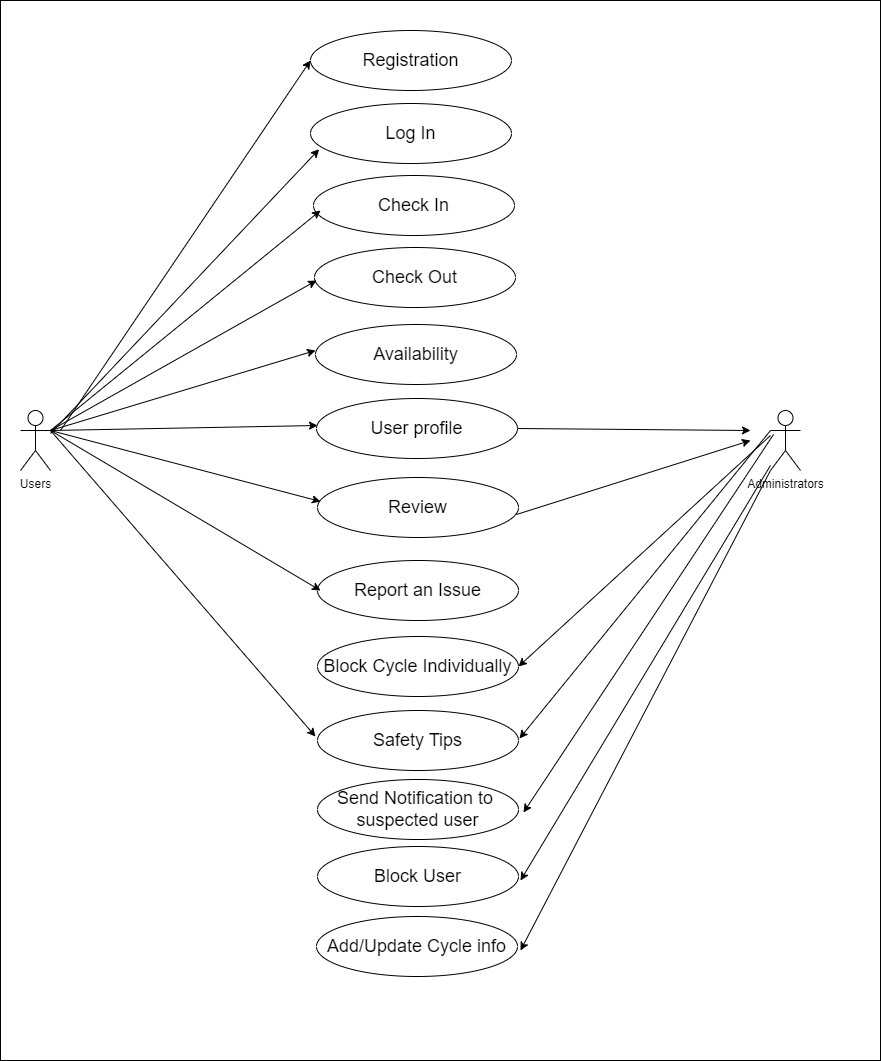

The diagram above was exported from draw.io. Its source (the exported page's mxGraphModel, read from the mxfile embedded in the PNG):
<mxGraphModel dx="2200" dy="1115" grid="1" gridSize="10" guides="1" tooltips="1" connect="1" arrows="1" fold="1" page="1" pageScale="1" pageWidth="850" pageHeight="1100" math="0" shadow="0">
  <root>
    <mxCell id="0" />
    <mxCell id="1" parent="0" />
    <mxCell id="caMhjH8Ypx4F34BWS6bG-10" value="" style="rounded=0;whiteSpace=wrap;html=1;" parent="1" vertex="1">
      <mxGeometry x="10" y="10" width="880" height="1060" as="geometry" />
    </mxCell>
    <mxCell id="caMhjH8Ypx4F34BWS6bG-12" value="&lt;font style=&quot;font-size: 18px;&quot;&gt;Registration&lt;/font&gt;" style="ellipse;whiteSpace=wrap;html=1;" parent="1" vertex="1">
      <mxGeometry x="320" y="40" width="201" height="60" as="geometry" />
    </mxCell>
    <mxCell id="caMhjH8Ypx4F34BWS6bG-13" value="&lt;font style=&quot;font-size: 18px;&quot;&gt;Log In&lt;/font&gt;" style="ellipse;whiteSpace=wrap;html=1;" parent="1" vertex="1">
      <mxGeometry x="320" y="113" width="201" height="60" as="geometry" />
    </mxCell>
    <mxCell id="caMhjH8Ypx4F34BWS6bG-14" value="&lt;font style=&quot;font-size: 18px;&quot;&gt;Check In&lt;/font&gt;" style="ellipse;whiteSpace=wrap;html=1;" parent="1" vertex="1">
      <mxGeometry x="323" y="185" width="201" height="60" as="geometry" />
    </mxCell>
    <mxCell id="caMhjH8Ypx4F34BWS6bG-15" value="&lt;font style=&quot;font-size: 18px;&quot;&gt;Check Out&lt;/font&gt;" style="ellipse;whiteSpace=wrap;html=1;" parent="1" vertex="1">
      <mxGeometry x="324" y="257" width="201" height="60" as="geometry" />
    </mxCell>
    <mxCell id="caMhjH8Ypx4F34BWS6bG-16" value="&lt;font style=&quot;font-size: 18px;&quot;&gt;Availability&lt;/font&gt;" style="ellipse;whiteSpace=wrap;html=1;" parent="1" vertex="1">
      <mxGeometry x="325" y="334" width="201" height="60" as="geometry" />
    </mxCell>
    <mxCell id="caMhjH8Ypx4F34BWS6bG-17" value="&lt;font style=&quot;font-size: 18px;&quot;&gt;User profile&lt;/font&gt;" style="ellipse;whiteSpace=wrap;html=1;" parent="1" vertex="1">
      <mxGeometry x="326" y="408" width="201" height="60" as="geometry" />
    </mxCell>
    <mxCell id="caMhjH8Ypx4F34BWS6bG-18" value="&lt;font style=&quot;font-size: 18px;&quot;&gt;Review&lt;/font&gt;" style="ellipse;whiteSpace=wrap;html=1;" parent="1" vertex="1">
      <mxGeometry x="327" y="487" width="201" height="60" as="geometry" />
    </mxCell>
    <mxCell id="caMhjH8Ypx4F34BWS6bG-19" value="&lt;font style=&quot;font-size: 18px;&quot;&gt;Report an Issue&lt;/font&gt;" style="ellipse;whiteSpace=wrap;html=1;" parent="1" vertex="1">
      <mxGeometry x="327" y="570" width="201" height="60" as="geometry" />
    </mxCell>
    <mxCell id="caMhjH8Ypx4F34BWS6bG-20" value="&lt;font style=&quot;font-size: 18px;&quot;&gt;Block Cycle Individually&lt;/font&gt;" style="ellipse;whiteSpace=wrap;html=1;" parent="1" vertex="1">
      <mxGeometry x="327" y="646" width="201" height="60" as="geometry" />
    </mxCell>
    <mxCell id="caMhjH8Ypx4F34BWS6bG-21" value="&lt;font style=&quot;font-size: 18px;&quot;&gt;Safety Tips&lt;/font&gt;" style="ellipse;whiteSpace=wrap;html=1;" parent="1" vertex="1">
      <mxGeometry x="327" y="720" width="201" height="60" as="geometry" />
    </mxCell>
    <mxCell id="caMhjH8Ypx4F34BWS6bG-22" value="&lt;font style=&quot;font-size: 18px;&quot;&gt;Send Notification to&amp;nbsp;&lt;br&gt;suspected user&lt;br&gt;&lt;/font&gt;" style="ellipse;whiteSpace=wrap;html=1;" parent="1" vertex="1">
      <mxGeometry x="327" y="789" width="201" height="60" as="geometry" />
    </mxCell>
    <mxCell id="caMhjH8Ypx4F34BWS6bG-23" value="&lt;font style=&quot;font-size: 18px;&quot;&gt;Block User&lt;br&gt;&lt;/font&gt;" style="ellipse;whiteSpace=wrap;html=1;" parent="1" vertex="1">
      <mxGeometry x="327" y="856" width="201" height="60" as="geometry" />
    </mxCell>
    <mxCell id="caMhjH8Ypx4F34BWS6bG-24" value="&lt;font style=&quot;font-size: 18px;&quot;&gt;Add/Update Cycle info&lt;/font&gt;" style="ellipse;whiteSpace=wrap;html=1;" parent="1" vertex="1">
      <mxGeometry x="326" y="926" width="201" height="60" as="geometry" />
    </mxCell>
    <mxCell id="Zuu8vF4-IyTXPQ1JDVp8-4" value="" style="endArrow=classic;html=1;rounded=0;entryX=0.043;entryY=0.762;entryDx=0;entryDy=0;entryPerimeter=0;" parent="1" target="caMhjH8Ypx4F34BWS6bG-13" edge="1">
      <mxGeometry width="50" height="50" relative="1" as="geometry">
        <mxPoint x="60" y="443" as="sourcePoint" />
        <mxPoint x="320.1400000000001" y="173" as="targetPoint" />
      </mxGeometry>
    </mxCell>
    <mxCell id="bB5IxHlt9gx7fe1n2oUx-1" value="" style="endArrow=classic;html=1;rounded=0;entryX=0.035;entryY=0.583;entryDx=0;entryDy=0;entryPerimeter=0;" edge="1" parent="1" target="caMhjH8Ypx4F34BWS6bG-14">
      <mxGeometry width="50" height="50" relative="1" as="geometry">
        <mxPoint x="60" y="440" as="sourcePoint" />
        <mxPoint x="198" y="310" as="targetPoint" />
      </mxGeometry>
    </mxCell>
    <mxCell id="bB5IxHlt9gx7fe1n2oUx-2" value="" style="endArrow=classic;html=1;rounded=0;" edge="1" parent="1">
      <mxGeometry width="50" height="50" relative="1" as="geometry">
        <mxPoint x="60" y="440" as="sourcePoint" />
        <mxPoint x="326" y="290" as="targetPoint" />
      </mxGeometry>
    </mxCell>
    <mxCell id="bB5IxHlt9gx7fe1n2oUx-3" value="" style="endArrow=classic;html=1;rounded=0;" edge="1" parent="1">
      <mxGeometry width="50" height="50" relative="1" as="geometry">
        <mxPoint x="60" y="440" as="sourcePoint" />
        <mxPoint x="325" y="360" as="targetPoint" />
      </mxGeometry>
    </mxCell>
    <mxCell id="bB5IxHlt9gx7fe1n2oUx-4" value="" style="endArrow=classic;html=1;rounded=0;exitX=1;exitY=0.3333333333333333;exitDx=0;exitDy=0;exitPerimeter=0;" edge="1" parent="1">
      <mxGeometry width="50" height="50" relative="1" as="geometry">
        <mxPoint x="60" y="440" as="sourcePoint" />
        <mxPoint x="327" y="435" as="targetPoint" />
      </mxGeometry>
    </mxCell>
    <mxCell id="bB5IxHlt9gx7fe1n2oUx-5" value="" style="endArrow=classic;html=1;rounded=0;" edge="1" parent="1">
      <mxGeometry width="50" height="50" relative="1" as="geometry">
        <mxPoint x="60" y="440" as="sourcePoint" />
        <mxPoint x="330" y="511" as="targetPoint" />
      </mxGeometry>
    </mxCell>
    <mxCell id="bB5IxHlt9gx7fe1n2oUx-6" value="" style="endArrow=classic;html=1;rounded=0;exitX=1;exitY=0.3333333333333333;exitDx=0;exitDy=0;exitPerimeter=0;" edge="1" parent="1">
      <mxGeometry width="50" height="50" relative="1" as="geometry">
        <mxPoint x="60" y="440" as="sourcePoint" />
        <mxPoint x="330" y="600" as="targetPoint" />
      </mxGeometry>
    </mxCell>
    <mxCell id="bB5IxHlt9gx7fe1n2oUx-8" value="" style="endArrow=classic;html=1;rounded=0;" edge="1" parent="1">
      <mxGeometry width="50" height="50" relative="1" as="geometry">
        <mxPoint x="60" y="440" as="sourcePoint" />
        <mxPoint x="325" y="746" as="targetPoint" />
      </mxGeometry>
    </mxCell>
    <mxCell id="bB5IxHlt9gx7fe1n2oUx-9" value="" style="endArrow=classic;html=1;rounded=0;" edge="1" parent="1">
      <mxGeometry width="50" height="50" relative="1" as="geometry">
        <mxPoint x="70" y="440" as="sourcePoint" />
        <mxPoint x="320" y="70" as="targetPoint" />
      </mxGeometry>
    </mxCell>
    <mxCell id="bB5IxHlt9gx7fe1n2oUx-11" value="" style="endArrow=classic;html=1;rounded=0;exitX=0;exitY=0.3333333333333333;exitDx=0;exitDy=0;exitPerimeter=0;entryX=1;entryY=0.5;entryDx=0;entryDy=0;" edge="1" parent="1" target="caMhjH8Ypx4F34BWS6bG-20">
      <mxGeometry width="50" height="50" relative="1" as="geometry">
        <mxPoint x="780" y="445" as="sourcePoint" />
        <mxPoint x="533" y="681" as="targetPoint" />
      </mxGeometry>
    </mxCell>
    <mxCell id="bB5IxHlt9gx7fe1n2oUx-12" value="" style="endArrow=classic;html=1;rounded=0;exitX=0;exitY=0.3333333333333333;exitDx=0;exitDy=0;exitPerimeter=0;" edge="1" parent="1">
      <mxGeometry width="50" height="50" relative="1" as="geometry">
        <mxPoint x="780" y="440" as="sourcePoint" />
        <mxPoint x="529" y="748" as="targetPoint" />
      </mxGeometry>
    </mxCell>
    <mxCell id="bB5IxHlt9gx7fe1n2oUx-13" value="" style="endArrow=classic;html=1;rounded=0;" edge="1" parent="1">
      <mxGeometry width="50" height="50" relative="1" as="geometry">
        <mxPoint x="783" y="444" as="sourcePoint" />
        <mxPoint x="533" y="822" as="targetPoint" />
      </mxGeometry>
    </mxCell>
    <mxCell id="bB5IxHlt9gx7fe1n2oUx-14" value="" style="endArrow=classic;html=1;rounded=0;exitX=1;exitY=0.5;exitDx=0;exitDy=0;" edge="1" parent="1" source="caMhjH8Ypx4F34BWS6bG-17">
      <mxGeometry width="50" height="50" relative="1" as="geometry">
        <mxPoint x="780" y="340" as="sourcePoint" />
        <mxPoint x="760" y="440" as="targetPoint" />
      </mxGeometry>
    </mxCell>
    <mxCell id="bB5IxHlt9gx7fe1n2oUx-15" value="" style="endArrow=classic;html=1;rounded=0;" edge="1" parent="1">
      <mxGeometry width="50" height="50" relative="1" as="geometry">
        <mxPoint x="526" y="524" as="sourcePoint" />
        <mxPoint x="760" y="450" as="targetPoint" />
      </mxGeometry>
    </mxCell>
    <mxCell id="bB5IxHlt9gx7fe1n2oUx-16" value="" style="endArrow=classic;html=1;rounded=0;" edge="1" parent="1">
      <mxGeometry width="50" height="50" relative="1" as="geometry">
        <mxPoint x="780" y="474.90566037735846" as="sourcePoint" />
        <mxPoint x="530" y="890" as="targetPoint" />
      </mxGeometry>
    </mxCell>
    <mxCell id="bB5IxHlt9gx7fe1n2oUx-18" value="Administrators&lt;br&gt;" style="shape=umlActor;verticalLabelPosition=bottom;verticalAlign=top;html=1;outlineConnect=0;" vertex="1" parent="1">
      <mxGeometry x="780" y="420" width="30" height="60" as="geometry" />
    </mxCell>
    <mxCell id="bB5IxHlt9gx7fe1n2oUx-19" value="Users" style="shape=umlActor;verticalLabelPosition=bottom;verticalAlign=top;html=1;outlineConnect=0;" vertex="1" parent="1">
      <mxGeometry x="30" y="420" width="30" height="60" as="geometry" />
    </mxCell>
    <mxCell id="bB5IxHlt9gx7fe1n2oUx-20" value="" style="endArrow=classic;html=1;rounded=0;exitX=0;exitY=1;exitDx=0;exitDy=0;exitPerimeter=0;" edge="1" parent="1" source="bB5IxHlt9gx7fe1n2oUx-18">
      <mxGeometry width="50" height="50" relative="1" as="geometry">
        <mxPoint x="480" y="1010" as="sourcePoint" />
        <mxPoint x="530" y="960" as="targetPoint" />
      </mxGeometry>
    </mxCell>
  </root>
</mxGraphModel>